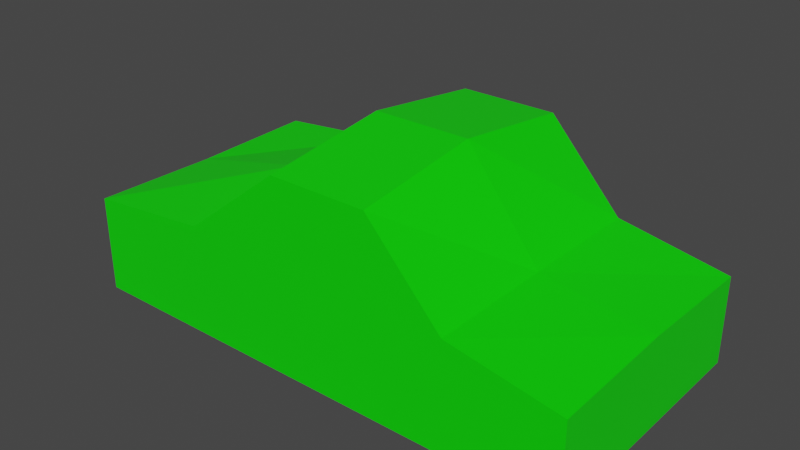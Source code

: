 # Source: car.blend  (saved by Blender 2.83.19; exported with 4.5.12 LTS)
import bpy
from mathutils import Matrix  # noqa: F401  (used for matrix-valued properties, if any)

bpy.ops.wm.read_factory_settings(use_empty=True)
scene = bpy.context.scene
scene.name = 'Scene'

# ---- collections
col_collection = bpy.data.collections.new('Collection'); scene.collection.children.link(col_collection)

# ---- materials (node trees are filled in below, after node groups)
mat_material = bpy.data.materials.new('Material')
mat_material.alpha_threshold = 0.0
mat_material.use_transparent_shadow = False
mat_material.line_color = (0.0, 0.0, 0.0, 1.0)

# ---- material node trees
mat_material.use_nodes = True; mat_material.node_tree.nodes.clear()
_N = mat_material.node_tree.nodes; _L = mat_material.node_tree.links
n0 = _N.new('ShaderNodeOutputMaterial'); n0.name = 'Material Output'; n0.location = (300, 300)
n1 = _N.new('ShaderNodeBsdfPrincipled'); n1.name = 'Principled BSDF'; n1.location = (10, 300)
n1.distribution = 'GGX'
n1.subsurface_method = 'BURLEY'
n1.inputs[0].default_value = (0.002809, 0.8, 0.0, 1.0)
n1.inputs[2].default_value = 0.4
n1.inputs[3].default_value = 1.45
n1.inputs[27].default_value = (0.0, 0.0, 0.0, 1.0)
n1.inputs[28].default_value = 1.0
_L.new(n1.outputs[0], n0.inputs[0])
n0.is_active_output = True

# ---- world
world_world = bpy.data.worlds.new('World'); scene.world = world_world
world_world.use_nodes = True; world_world.node_tree.nodes.clear()
_N = world_world.node_tree.nodes; _L = world_world.node_tree.links
n0 = _N.new('ShaderNodeOutputWorld'); n0.name = 'World Output'; n0.location = (300, 300)
n1 = _N.new('ShaderNodeBackground'); n1.name = 'Background'; n1.location = (10, 300)
n1.inputs[0].default_value = (0.05088, 0.05088, 0.05088, 1.0)
_L.new(n1.outputs[0], n0.inputs[0])
n0.is_active_output = True
world_world.color = (0.05088, 0.05088, 0.05088)
world_world.use_sun_shadow = False
world_world.sun_shadow_jitter_overblur = 0.0

# ---- meshes
me_cube = bpy.data.meshes.new('Cube')
me_cube.from_pydata([(1.0, 1.0, 0.3538), (1.0, 1.0, -1.0), (1.0, -1.0, 0.3538), (1.0, -1.0, -1.0), (-1.0, 1.0, 0.5066), (-1.0, 1.0, -1.0), (-1.0, -1.0, 0.5066), (-1.0, -1.0, -1.0), (-0.1022, -1.0, 1.935), (1.0, 0.0, 0.4194), (-1.0, 0.0, 0.4719), (-0.1022, 1.0, 1.935), (-0.1022, 0.0, 2.185), (-0.4945, -1.0, 0.7078), (-0.4945, 1.0, 0.7078), (-0.4945, 0.0, 0.9323), (0.2794, 1.0, 1.935), (0.2794, -1.0, 1.935), (0.2794, 0.0, 2.185), (0.5705, 1.0, 0.6648), (0.5705, 0.0, 0.6718), (0.5705, -1.0, 0.6648)], [], [(15, 10, 6, 13), (3, 2, 21, 17, 8, 13, 6, 7), (7, 6, 10, 4, 5), (5, 1, 3, 7), (1, 0, 9, 2, 3), (5, 4, 14, 11, 16, 19, 0, 1), (18, 12, 8, 17), (16, 11, 12, 18), (14, 4, 10, 15), (11, 14, 15, 12), (12, 15, 13, 8), (19, 16, 18, 20), (20, 18, 17, 21), (9, 20, 21, 2), (0, 19, 20, 9)])
_uv = me_cube.uv_layers.new(name='UVMap')
_uv.uv.foreach_set('vector', [0.8125, 0.625, 0.875, 0.625, 0.875, 0.75, 0.8125, 0.75, 0.375, 0.75, 0.625, 0.75, 0.625, 0.7812, 0.625, 0.8125, 0.625, 0.875, 0.625, 0.9375, 0.625, 1.0, 0.375, 1.0, 0.375, 0.0, 0.625, 0.0, 0.625, 0.125, 0.625, 0.25, 0.375, 0.25, 0.125, 0.5, 0.375, 0.5, 0.375, 0.75, 0.125, 0.75, 0.375, 0.5, 0.625, 0.5, 0.625, 0.625, 0.625, 0.75, 0.375, 0.75, 0.375, 0.25, 0.625, 0.25, 0.625, 0.3125, 0.625, 0.375, 0.625, 0.4375, 0.625, 0.4688, 0.625, 0.5, 0.375, 0.5, 0.6875, 0.625, 0.75, 0.625, 0.75, 0.75, 0.6875, 0.75, 0.6875, 0.5, 0.75, 0.5, 0.75, 0.625, 0.6875, 0.625, 0.8125, 0.5, 0.875, 0.5, 0.875, 0.625, 0.8125, 0.625, 0.75, 0.5, 0.8125, 0.5, 0.8125, 0.625, 0.75, 0.625, 0.75, 0.625, 0.8125, 0.625, 0.8125, 0.75, 0.75, 0.75, 0.6562, 0.5, 0.6875, 0.5, 0.6875, 0.625, 0.6562, 0.625, 0.6562, 0.625, 0.6875, 0.625, 0.6875, 0.75, 0.6562, 0.75, 0.625, 0.625, 0.6562, 0.625, 0.6562, 0.75, 0.625, 0.75, 0.625, 0.5, 0.6562, 0.5, 0.6562, 0.625, 0.625, 0.625])
me_cube.materials.append(mat_material)
me_cube.use_remesh_preserve_volume = False
me_cube.use_remesh_preserve_attributes = False
me_cube.use_mirror_vertex_groups = False
me_cube.update()

# ---- objects
ob_cube = bpy.data.objects.new('Cube', me_cube)

# ---- transforms, parenting, visibility, modifiers, constraints
ob_cube.location = (0.0, 0.0, 0.0)
ob_cube.scale = (2.0, 1.0, 0.5)
ob_cube.lock_rotations_4d = False
ob_cube.empty_display_type = 'ARROWS'
ob_cube.lineart.crease_threshold = 0.0

# ---- collection membership
col_collection.objects.link(ob_cube)

# ---- scene / render settings (as saved in the file)
scene.frame_start = 1; scene.frame_end = 250; scene.frame_set(1)
scene.render.engine = 'BLENDER_EEVEE_NEXT'
scene.cycles.use_denoising = False
scene.cycles.samples = 128
scene.cycles.sampling_pattern = 'TABULATED_SOBOL'
scene.cycles.use_adaptive_sampling = False
scene.cycles.use_light_tree = False
scene.view_settings.view_transform = 'Filmic'
bpy.context.view_layer.update()

# ---- added for rendering (the .blend has no active camera and no usable light): camera, sun
cam_auto = bpy.data.cameras.new('AutoCamera')
cam_auto.lens = 50.0
cam_auto.sensor_width = 36.0
cam_auto.clip_end = 1000.0
ob_auto_camera = bpy.data.objects.new('AutoCamera', cam_auto)
scene.collection.objects.link(ob_auto_camera)
ob_auto_camera.location = (4.39227, -5.27072, 3.81011)
ob_auto_camera.rotation_euler = (1.09748, -7.21219e-08, 0.694738)
scene.camera = ob_auto_camera
light_auto_sun = bpy.data.lights.new('AutoSun', 'SUN')
light_auto_sun.energy = 3.0
light_auto_sun.angle = 0.0523599
ob_auto_sun = bpy.data.objects.new('AutoSun', light_auto_sun)
scene.collection.objects.link(ob_auto_sun)
ob_auto_sun.rotation_euler = (0.872665, 0.174533, 0.523599)
bpy.context.view_layer.update()
